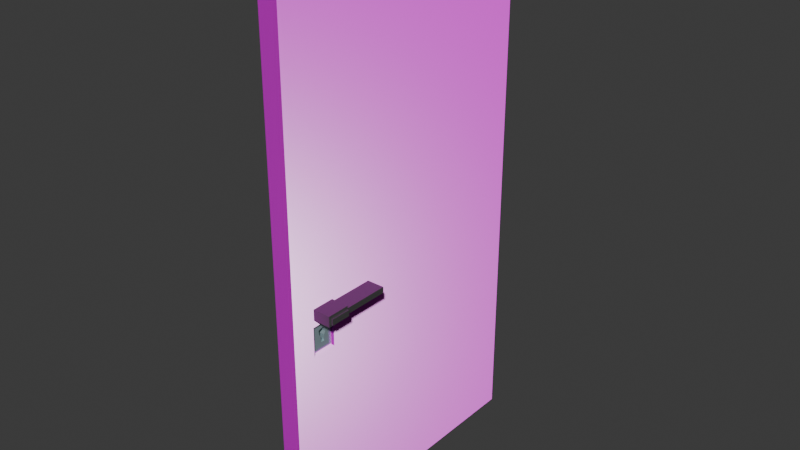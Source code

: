 # Source: storeroom_door.blend  (saved by Blender 4.3.34; exported with 4.5.12 LTS)
import bpy
from mathutils import Matrix  # noqa: F401  (used for matrix-valued properties, if any)

bpy.ops.wm.read_factory_settings(use_empty=True)
scene = bpy.context.scene
scene.name = 'Scene'

# ---- collections
col_collection = bpy.data.collections.new('Collection'); scene.collection.children.link(col_collection)

# ---- images (referenced by path relative to the original .blend; pixels are not part of the script)
import os
ASSET_DIR = os.environ.get("B2B_ASSET_DIR", "")  # directory of the original .blend (textures are referenced by path, not embedded)
HERE = os.path.dirname(os.path.abspath(__file__))  # packed textures are extracted next to this script under _unpacked/

def load_image(name, relpath, width, height, colorspace="sRGB"):
    """Load a texture the original file referenced (path relative to the .blend, or extracted next to this script)."""
    p = next((c for c in (os.path.join(HERE, relpath), os.path.join(ASSET_DIR, relpath)) if relpath and os.path.exists(c)), "")
    if p:
        img = bpy.data.images.load(p, check_existing=True)
        img.name = name
    else:  # same state as the original file: an image datablock whose file is absent (Cycles renders it pink)
        img = bpy.data.images.new(name, width, height)
        img.source = "FILE"
        img.filepath = "//" + (relpath or name)
    img.colorspace_settings.name = colorspace
    return img
img_wood026_1k_png_displacement_png = load_image('Wood026_1K-PNG_Displacement.png', 'Wood026_1K-PNG_Displacement.png', 1024, 1024, 'Non-Color')
img_wood026_1k_png_color_png = load_image('Wood026_1K-PNG_Color.png', 'Wood026_1K-PNG_Color.png', 1024, 1024, 'sRGB')
img_wood026_1k_png_roughness_png = load_image('Wood026_1K-PNG_Roughness.png', 'Wood026_1K-PNG_Roughness.png', 1024, 1024, 'Non-Color')
img_wood026_1k_png_normalgl_png = load_image('Wood026_1K-PNG_NormalGL.png', 'Wood026_1K-PNG_NormalGL.png', 1024, 1024, 'Non-Color')

# ---- materials (node trees are filled in below, after node groups)
mat_door = bpy.data.materials.new('Door')
mat_door.diffuse_color = (0.1766, 0.2214, 0.8001, 1.0)
mat_doorhandle = bpy.data.materials.new('DoorHandle')
mat_doorhandle.diffuse_color = (0.8001, 0.1268, 0.1421, 1.0)
mat_keyhole = bpy.data.materials.new('keyhole')
mat_keyhole.diffuse_color = (0.4851, 0.6514, 0.6939, 1.0)

# ---- material node trees
mat_door.use_nodes = True; mat_door.node_tree.nodes.clear()
_N = mat_door.node_tree.nodes; _L = mat_door.node_tree.links
n0 = _N.new('ShaderNodeBsdfPrincipled'); n0.name = 'Principled BSDF'; n0.location = (10, 300)
n1 = _N.new('ShaderNodeOutputMaterial'); n1.name = 'Material Output'; n1.location = (300, 300)
n2 = _N.new('ShaderNodeTexImage'); n2.name = 'Image Texture'; n2.location = (86, -600)
n2.label = 'Displacement'
n2.image = img_wood026_1k_png_displacement_png
n3 = _N.new('ShaderNodeDisplacement'); n3.name = 'Displacement'; n3.location = (110, -400)
n3.inputs[2].default_value = 1.0
n4 = _N.new('ShaderNodeTexImage'); n4.name = 'Image Texture.001'; n4.location = (86, -40)
n4.label = 'Base Color'
n4.image = img_wood026_1k_png_color_png
n5 = _N.new('ShaderNodeTexImage'); n5.name = 'Image Texture.002'; n5.location = (86, -320)
n5.label = 'Roughness'
n5.image = img_wood026_1k_png_roughness_png
n6 = _N.new('ShaderNodeTexImage'); n6.name = 'Image Texture.003'; n6.location = (86, -880)
n6.label = 'Normal'
n6.image = img_wood026_1k_png_normalgl_png
n7 = _N.new('ShaderNodeNormalMap'); n7.name = 'Normal Map'; n7.location = (-240, -340)
n8 = _N.new('ShaderNodeMapping'); n8.name = 'Mapping'; n8.location = (230, -40)
n8.inputs[3].default_value = (5.0, 5.0, 1.0)
n9 = _N.new('NodeReroute'); n9.name = 'Reroute'; n9.location = (36, -596)
n9.width = 16
n9.socket_idname = 'NodeSocketVector'
n10 = _N.new('ShaderNodeTexCoord'); n10.name = 'Texture Coordinate'; n10.location = (30, -40)
n11 = _N.new('NodeFrame'); n11.name = 'Frame'; n11.location = (-1270, 340)
n11.label = 'Mapping'
n11.width = 400
n12 = _N.new('NodeFrame'); n12.name = 'Frame.001'; n12.location = (-626, 540)
n12.label = 'Textures'
n12.width = 356
n2.parent = n12
n4.parent = n12
n5.parent = n12
n6.parent = n12
n8.parent = n11
n9.parent = n12
n10.parent = n11
_L.new(n0.outputs[0], n1.inputs[0])
_L.new(n2.outputs[0], n3.inputs[0])
_L.new(n3.outputs[0], n1.inputs[2])
_L.new(n4.outputs[0], n0.inputs[0])
_L.new(n5.outputs[0], n0.inputs[2])
_L.new(n6.outputs[0], n7.inputs[1])
_L.new(n7.outputs[0], n0.inputs[5])
_L.new(n9.outputs[0], n4.inputs[0])
_L.new(n9.outputs[0], n5.inputs[0])
_L.new(n9.outputs[0], n2.inputs[0])
_L.new(n9.outputs[0], n6.inputs[0])
_L.new(n8.outputs[0], n9.inputs[0])
_L.new(n10.outputs[2], n8.inputs[0])
n1.is_active_output = True
mat_doorhandle.use_nodes = True; mat_doorhandle.node_tree.nodes.clear()
_N = mat_doorhandle.node_tree.nodes; _L = mat_doorhandle.node_tree.links
n0 = _N.new('ShaderNodeBsdfPrincipled'); n0.name = 'Principled BSDF'; n0.location = (10, 300)
n0.inputs[0].default_value = (0.1981, 0.1981, 0.1981, 1.0)
n0.inputs[1].default_value = 0.8073
n1 = _N.new('ShaderNodeOutputMaterial'); n1.name = 'Material Output'; n1.location = (300, 300)
_L.new(n0.outputs[0], n1.inputs[0])
n1.is_active_output = True
mat_keyhole.use_nodes = True; mat_keyhole.node_tree.nodes.clear()
_N = mat_keyhole.node_tree.nodes; _L = mat_keyhole.node_tree.links
n0 = _N.new('ShaderNodeBsdfPrincipled'); n0.name = 'Principled BSDF'; n0.location = (10, 300)
n0.inputs[0].default_value = (0.4851, 0.6514, 0.6939, 1.0)
n0.inputs[1].default_value = 0.537
n0.inputs[2].default_value = 0.1296
n1 = _N.new('ShaderNodeOutputMaterial'); n1.name = 'Material Output'; n1.location = (300, 300)
_L.new(n0.outputs[0], n1.inputs[0])
n1.is_active_output = True

# ---- world
world_world = bpy.data.worlds.new('World'); scene.world = world_world
world_world.use_nodes = True; world_world.node_tree.nodes.clear()
_N = world_world.node_tree.nodes; _L = world_world.node_tree.links
n0 = _N.new('ShaderNodeOutputWorld'); n0.name = 'World Output'; n0.location = (300, 300)
n1 = _N.new('ShaderNodeBackground'); n1.name = 'Background'; n1.location = (10, 300)
n1.inputs[0].default_value = (0.05088, 0.05088, 0.05088, 1.0)
_L.new(n1.outputs[0], n0.inputs[0])
n0.is_active_output = True
world_world.color = (0.05088, 0.05088, 0.05088)
world_world.sun_shadow_jitter_overblur = 0.0

# ---- meshes
me_cube_004 = bpy.data.meshes.new('Cube.004')
me_cube_004.from_pydata([(-0.08, -1.2, -2.2), (-0.08, -1.2, 2.2), (-0.08, 1.2, -2.2), (-0.08, 1.2, 2.2), (0.08, -1.2, -2.2), (0.08, -1.2, 2.2), (0.08, 1.2, -2.2), (0.08, 1.2, 2.2), (-0.08, -1.2, -0.3518), (-0.08, 1.2, -0.3518), (0.08, 1.2, -0.3518), (0.08, -1.2, -0.3518), (-0.08, -1.2, -0.193), (-0.08, 1.2, -0.193), (0.08, 1.2, -0.193), (0.08, -1.2, -0.193), (-0.08, -1.022, -2.2), (-0.08, -1.022, 2.2), (0.08, -1.022, -2.2), (0.08, -1.022, 2.2), (0.08, -1.003, -0.316), (-0.08, -1.006, -0.3212), (0.08, -1.003, -0.2288), (-0.08, -1.006, -0.2235), (-0.08, -0.7988, 2.2), (0.08, -0.7988, -2.2), (-0.0808, -0.8154, -0.2993), (-0.0808, -0.8154, -0.2455), (-0.08, -0.7988, -2.2), (0.08, -0.7988, 2.2), (0.08072, -0.8183, -0.2962), (0.08072, -0.8183, -0.2485), (-0.08, 1.2, -0.6375), (0.08, 1.2, -0.6375), (0.08, -1.2, -0.6375), (-0.08, -1.2, -0.6375), (-0.08, -1.008, -0.6115), (0.08, -1.011, -0.6158), (0.08, -0.8106, -0.6158), (-0.08, -0.813, -0.6115), (-0.08, -1.022, -0.193), (-0.08, -1.008, -0.3778), (-0.08, -0.813, -0.3778), (-0.08, -0.7988, -0.193), (-0.2108, -0.9955, -0.2424), (-0.2108, -0.9955, -0.3024), (-0.21, -0.8154, -0.2993), (-0.21, -0.8154, -0.2455), (-0.08, -0.8154, -0.2235), (-0.08, -0.8154, -0.3212), (-0.2108, -0.8257, -0.2424), (-0.2108, -0.8257, -0.3024), (-0.0808, -0.5285, -0.2455), (-0.0808, -0.5285, -0.2993), (-0.21, -0.5285, -0.2455), (-0.21, -0.5285, -0.2993), (-0.2108, -1.006, -0.2235), (-0.2108, -1.006, -0.3212), (-0.2108, -0.8154, -0.3212), (-0.2108, -0.8154, -0.2235), (-0.2281, -0.9955, -0.2424), (-0.2281, -0.9955, -0.3024), (-0.2281, -0.8257, -0.3024), (-0.2281, -0.8257, -0.2424), (0.08, -0.8106, -0.3735), (0.08, -1.011, -0.3735), (0.08, -0.7988, -0.193), (0.08, -1.022, -0.193), (0.224, -0.8183, -0.2962), (0.2248, -0.9924, -0.2967), (0.224, -0.8183, -0.2485), (0.2248, -0.9924, -0.2481), (0.08, -0.8183, -0.2288), (0.08, -0.8183, -0.316), (0.2248, -0.8288, -0.2481), (0.2248, -0.8288, -0.2967), (0.08072, -0.4414, -0.2485), (0.08072, -0.4414, -0.2962), (0.224, -0.4414, -0.2485), (0.224, -0.4414, -0.2962), (0.2248, -0.8183, -0.316), (0.2248, -1.003, -0.316), (0.2248, -0.8183, -0.2288), (0.2248, -1.003, -0.2288), (0.2467, -0.8288, -0.2967), (0.2467, -0.9924, -0.2967), (0.2467, -0.8288, -0.2481), (0.2467, -0.9924, -0.2481), (0.08, -0.7988, -0.3518), (0.08, -1.022, -0.3518), (0.08, -1.022, -0.6375), (0.08, -0.7988, -0.6375), (0.04985, -0.817, -0.3852), (0.04985, -1.004, -0.3852), (0.04985, -1.004, -0.6041), (0.04985, -0.817, -0.6041), (0.04985, -0.8106, -0.3735), (0.04985, -1.011, -0.3735), (0.04985, -1.011, -0.6158), (0.04985, -0.8106, -0.6158), (-0.08, -1.022, -0.3518), (-0.08, -0.7988, -0.3518), (-0.08, -1.022, -0.6375), (-0.08, -0.7988, -0.6375), (-0.04723, -1.003, -0.3878), (-0.04723, -0.8184, -0.3878), (-0.04723, -1.003, -0.6015), (-0.04723, -0.8184, -0.6015), (-0.04723, -1.008, -0.3778), (-0.04723, -0.813, -0.3778), (-0.04723, -1.008, -0.6115), (-0.04723, -0.813, -0.6115), (-0.04723, -0.8965, -0.4314), (-0.04723, -0.8721, -0.4457), (-0.04723, -0.8704, -0.4748), (-0.04723, -0.8854, -0.4963), (-0.04723, -0.8856, -0.5465), (-0.04723, -0.9162, -0.5452), (-0.04723, -0.918, -0.4988), (-0.04723, -0.9329, -0.4753), (-0.04723, -0.9366, -0.4434), (0.05486, -1.003, -0.3878), (0.05486, -1.003, -0.6015), (0.05486, -0.8184, -0.3878), (0.05486, -0.8184, -0.6015), (0.05486, -0.8704, -0.4748), (0.05486, -0.8854, -0.4963), (0.05486, -0.8856, -0.5465), (0.05486, -0.9162, -0.5452), (0.05486, -0.918, -0.4988), (0.05486, -0.9329, -0.4753), (0.05486, -0.9366, -0.4434), (0.05437, -1.003, -0.3878), (0.05437, -0.8184, -0.3878), (0.05437, -0.8965, -0.4314), (0.05437, -0.8721, -0.4457), (0.05437, -0.8704, -0.4748), (0.05437, -0.9366, -0.4434)], [], [(43, 24, 3, 13), (13, 3, 7, 14), (67, 19, 5, 15), (15, 5, 1, 12), (16, 18, 4, 0), (19, 17, 1, 5), (34, 11, 8, 35), (90, 89, 11, 34), (32, 9, 10, 33), (103, 101, 9, 32), (11, 15, 12, 8), (89, 67, 15, 11), (9, 13, 14, 10), (101, 43, 13, 9), (8, 12, 40, 100), (20, 73, 80, 81), (35, 8, 100, 102), (38, 64, 96, 99), (29, 24, 17, 19), (28, 25, 18, 16), (66, 29, 19, 67), (12, 1, 17, 40), (14, 7, 29, 66), (2, 6, 25, 28), (7, 3, 24, 29), (33, 10, 88, 91), (10, 14, 66, 88), (49, 21, 57, 58), (39, 36, 110, 111), (40, 17, 24, 43), (16, 102, 103, 28), (6, 33, 91, 25), (25, 91, 90, 18), (0, 35, 102, 16), (28, 103, 32, 2), (2, 32, 33, 6), (18, 90, 34, 4), (4, 34, 35, 0), (23, 21, 100, 40), (21, 49, 101, 100), (48, 23, 40, 43), (49, 48, 43, 101), (44, 50, 63, 60), (23, 48, 59, 56), (21, 23, 56, 57), (26, 46, 55, 53), (26, 27, 48, 49), (47, 46, 58, 59), (46, 26, 49, 58), (27, 47, 59, 48), (52, 53, 55, 54), (27, 26, 53, 52), (47, 27, 52, 54), (46, 47, 54, 55), (44, 45, 57, 56), (45, 51, 58, 57), (50, 44, 56, 59), (51, 50, 59, 58), (61, 60, 63, 62), (45, 44, 60, 61), (50, 51, 62, 63), (51, 45, 61, 62), (73, 20, 89, 88), (22, 72, 66, 67), (20, 22, 67, 89), (72, 73, 88, 66), (75, 74, 86, 84), (30, 31, 76, 77), (72, 22, 83, 82), (22, 20, 81, 83), (31, 30, 73, 72), (68, 70, 82, 80), (30, 68, 80, 73), (70, 31, 72, 82), (77, 76, 78, 79), (31, 70, 78, 76), (70, 68, 79, 78), (68, 30, 77, 79), (75, 69, 81, 80), (71, 74, 82, 83), (69, 71, 83, 81), (74, 75, 80, 82), (84, 86, 87, 85), (74, 71, 87, 86), (71, 69, 85, 87), (69, 75, 84, 85), (65, 64, 88, 89), (37, 65, 89, 90), (64, 38, 91, 88), (38, 37, 90, 91), (64, 65, 97, 96), (37, 38, 99, 98), (65, 37, 98, 97), (93, 92, 96, 97), (94, 93, 97, 98), (92, 95, 99, 96), (95, 94, 98, 99), (42, 41, 100, 101), (41, 36, 102, 100), (39, 42, 101, 103), (36, 39, 103, 102), (119, 118, 129, 130), (36, 41, 108, 110), (42, 39, 111, 109), (41, 42, 109, 108), (105, 104, 108, 109), (104, 106, 110, 108), (107, 105, 109, 111), (106, 107, 111, 110), (113, 112, 134, 135), (122, 121, 131, 130, 129, 128, 127, 126, 125, 123, 124), (116, 115, 126, 127), (114, 105, 123, 125), (106, 104, 121, 122), (120, 119, 130, 131), (117, 116, 127, 128), (105, 107, 124, 123), (118, 117, 128, 129), (107, 106, 122, 124), (115, 114, 125, 126), (104, 120, 131, 121), (133, 136, 135, 134, 137, 132), (120, 104, 132, 137), (104, 105, 133, 132), (114, 113, 135, 136), (105, 114, 136, 133), (112, 120, 137, 134), (120, 104, 106, 107, 105, 114, 115, 116, 117, 118, 119), (104, 120, 112, 113, 114, 105)])
me_cube_004.polygons.foreach_set('material_index', [0, 0, 0, 0, 0, 0, 0, 0, 0, 0, 0, 0, 0, 0, 0, 1, 0, 0, 0, 0, 0, 0, 0, 0, 0, 0, 0, 1, 0, 0, 0, 0, 0, 0, 0, 0, 0, 0, 0, 0, 0, 0, 1, 1, 1, 1, 0, 0, 1, 1, 1, 0, 1, 1, 1, 1, 1, 1, 1, 1, 1, 1, 0, 0, 0, 0, 1, 0, 1, 1, 0, 0, 1, 1, 1, 1, 1, 1, 1, 1, 1, 1, 1, 1, 1, 1, 0, 0, 0, 0, 0, 0, 0, 0, 0, 0, 0, 0, 0, 0, 0, 2, 0, 0, 0, 0, 0, 0, 0, 2, 2, 2, 0, 0, 2, 2, 0, 2, 0, 2, 0, 2, 0, 0, 2, 0, 2, 2, 2])
_uv = me_cube_004.uv_layers.new(name='UVMap')
_uv.uv.foreach_set('vector', [0.07599, 0.4532, 0.07599, 0.0, 0.4545, 0.0, 0.4545, 0.4532, 0.9394, 0.4531, 0.9394, 0.0, 0.9697, 0.0, 0.9697, 0.4531, 0.8755, 0.4532, 0.8755, 0.0, 0.9091, 0.0, 0.9091, 0.4532, 0.9091, 0.4532, 0.9091, 0.0, 0.9394, 0.0, 0.9394, 0.4532, 1.0, 0.03363, 0.9697, 0.03363, 0.9697, 0.0, 1.0, 0.0, 1.0, 0.4882, 0.9697, 0.4882, 0.9697, 0.4545, 1.0, 0.4545, 0.9091, 0.5374, 0.9091, 0.4833, 0.9394, 0.4833, 0.9394, 0.5374, 0.8755, 0.5374, 0.8755, 0.4833, 0.9091, 0.4833, 0.9091, 0.5374, 0.9394, 0.5373, 0.9394, 0.4832, 0.9697, 0.4832, 0.9697, 0.5373, 0.07599, 0.5374, 0.07599, 0.4833, 0.4545, 0.4833, 0.4545, 0.5374, 0.9091, 0.4833, 0.9091, 0.4532, 0.9394, 0.4532, 0.9394, 0.4833, 0.8755, 0.4833, 0.8755, 0.4532, 0.9091, 0.4532, 0.9091, 0.4833, 0.9394, 0.4832, 0.9394, 0.4531, 0.9697, 0.4531, 0.9697, 0.4832, 0.07599, 0.4833, 0.07599, 0.4532, 0.4545, 0.4532, 0.4545, 0.4833, 0.0, 0.4833, 0.0, 0.4532, 0.03363, 0.4532, 0.03363, 0.4833, 0.2754, 0.8333, 0.2754, 0.8683, 0.2479, 0.8683, 0.2479, 0.8333, 0.0, 0.5374, 0.0, 0.4833, 0.03363, 0.4833, 0.03363, 0.5374, 0.697, 0.8792, 0.697, 0.8333, 0.7027, 0.8333, 0.7027, 0.8792, 1.0, 0.5305, 0.9697, 0.5305, 0.9697, 0.4882, 1.0, 0.4882, 1.0, 0.07599, 0.9697, 0.07599, 0.9697, 0.03363, 1.0, 0.03363, 0.8331, 0.4532, 0.8331, 0.0, 0.8755, 0.0, 0.8755, 0.4532, 0.0, 0.4532, 0.0, 0.0, 0.03363, 0.0, 0.03363, 0.4532, 0.4545, 0.4532, 0.4545, 0.0, 0.8331, 0.0, 0.8331, 0.4532, 1.0, 0.4545, 0.9697, 0.4545, 0.9697, 0.07599, 1.0, 0.07599, 1.0, 0.909, 0.9697, 0.909, 0.9697, 0.5305, 1.0, 0.5305, 0.4545, 0.5374, 0.4545, 0.4833, 0.8331, 0.4833, 0.8331, 0.5374, 0.4545, 0.4833, 0.4545, 0.4532, 0.8331, 0.4532, 0.8331, 0.4833, 0.3028, 0.8694, 0.3028, 0.8333, 0.3276, 0.8333, 0.3276, 0.8694, 0.7464, 0.8703, 0.7464, 0.8333, 0.7526, 0.8333, 0.7526, 0.8703, 0.03363, 0.4532, 0.03363, 0.0, 0.07599, 0.0, 0.07599, 0.4532, 0.03363, 0.8333, 0.03363, 0.5374, 0.07599, 0.5374, 0.07599, 0.8333, 0.4545, 0.8333, 0.4545, 0.5374, 0.8331, 0.5374, 0.8331, 0.8333, 0.8331, 0.8333, 0.8331, 0.5374, 0.8755, 0.5374, 0.8755, 0.8333, 0.0, 0.8333, 0.0, 0.5374, 0.03363, 0.5374, 0.03363, 0.8333, 0.07599, 0.8333, 0.07599, 0.5374, 0.4545, 0.5374, 0.4545, 0.8333, 0.9394, 0.8332, 0.9394, 0.5373, 0.9697, 0.5373, 0.9697, 0.8332, 0.8755, 0.8333, 0.8755, 0.5374, 0.9091, 0.5374, 0.9091, 0.8333, 0.9091, 0.8333, 0.9091, 0.5374, 0.9394, 0.5374, 0.9394, 0.8333, 0.03678, 0.459, 0.03678, 0.4775, 0.03363, 0.4833, 0.03363, 0.4532, 0.03678, 0.4775, 0.07284, 0.4775, 0.07599, 0.4833, 0.03363, 0.4833, 0.07284, 0.459, 0.03678, 0.459, 0.03363, 0.4532, 0.07599, 0.4532, 0.07284, 0.4775, 0.07284, 0.459, 0.07599, 0.4532, 0.07599, 0.4833, 0.7902, 0.8333, 0.7902, 0.8655, 0.7869, 0.8655, 0.7869, 0.8333, 0.3523, 0.8333, 0.3523, 0.8694, 0.3276, 0.8694, 0.3276, 0.8333, 0.583, 0.8581, 0.5645, 0.8581, 0.5645, 0.8333, 0.583, 0.8333, 0.199, 0.8333, 0.2235, 0.8333, 0.2235, 0.8877, 0.199, 0.8877, 0.5974, 0.8335, 0.5872, 0.8335, 0.583, 0.8333, 0.6015, 0.8333, 0.5872, 0.858, 0.5974, 0.858, 0.6015, 0.8581, 0.583, 0.8581, 0.5974, 0.858, 0.5974, 0.8335, 0.6015, 0.8333, 0.6015, 0.8581, 0.5872, 0.8335, 0.5872, 0.858, 0.583, 0.8581, 0.583, 0.8333, 0.7084, 0.8333, 0.7186, 0.8333, 0.7186, 0.8578, 0.7084, 0.8578, 0.5351, 0.8333, 0.5453, 0.8333, 0.5453, 0.8877, 0.5351, 0.8877, 0.2235, 0.8333, 0.2479, 0.8333, 0.2479, 0.8877, 0.2235, 0.8877, 0.5351, 0.8877, 0.5249, 0.8877, 0.5249, 0.8333, 0.5351, 0.8333, 0.4445, 0.8353, 0.4331, 0.8353, 0.4296, 0.8333, 0.4481, 0.8333, 0.4331, 0.8353, 0.4331, 0.8674, 0.4296, 0.8694, 0.4296, 0.8333, 0.4445, 0.8674, 0.4445, 0.8353, 0.4481, 0.8333, 0.4481, 0.8694, 0.4331, 0.8674, 0.4445, 0.8674, 0.4481, 0.8694, 0.4296, 0.8694, 0.6539, 0.8333, 0.6652, 0.8333, 0.6652, 0.8655, 0.6539, 0.8655, 0.7985, 0.8447, 0.7985, 0.8333, 0.8018, 0.8333, 0.8018, 0.8447, 0.805, 0.8333, 0.805, 0.8447, 0.8018, 0.8447, 0.8018, 0.8333, 0.7837, 0.8655, 0.7837, 0.8333, 0.7869, 0.8333, 0.7869, 0.8655, 0.8368, 0.4765, 0.8718, 0.4765, 0.8755, 0.4833, 0.8331, 0.4833, 0.8718, 0.46, 0.8368, 0.46, 0.8331, 0.4532, 0.8755, 0.4532, 0.8718, 0.4765, 0.8718, 0.46, 0.8755, 0.4532, 0.8755, 0.4833, 0.8368, 0.46, 0.8368, 0.4765, 0.8331, 0.4833, 0.8331, 0.4532, 0.7943, 0.8425, 0.7943, 0.8333, 0.7985, 0.8333, 0.7985, 0.8425, 0.4726, 0.9047, 0.4636, 0.9047, 0.4636, 0.8333, 0.4726, 0.8333, 0.2754, 0.8683, 0.2754, 0.8333, 0.3028, 0.8333, 0.3028, 0.8683, 0.6015, 0.8333, 0.618, 0.8333, 0.618, 0.8607, 0.6015, 0.8607, 0.6218, 0.8606, 0.6308, 0.8606, 0.6345, 0.8607, 0.618, 0.8607, 0.6308, 0.8335, 0.6218, 0.8335, 0.618, 0.8333, 0.6345, 0.8333, 0.6308, 0.8606, 0.6308, 0.8335, 0.6345, 0.8333, 0.6345, 0.8607, 0.6218, 0.8335, 0.6218, 0.8606, 0.618, 0.8607, 0.618, 0.8333, 0.7277, 0.8605, 0.7186, 0.8605, 0.7186, 0.8333, 0.7277, 0.8333, 0.02714, 0.8333, 0.05429, 0.8333, 0.05429, 0.9047, 0.02714, 0.9047, 0.4545, 0.8333, 0.4636, 0.8333, 0.4636, 0.9047, 0.4545, 0.9047, 0.0, 0.8333, 0.02714, 0.8333, 0.02714, 0.9047, 0.0, 0.9047, 0.5048, 0.8663, 0.5048, 0.8353, 0.5085, 0.8333, 0.5085, 0.8683, 0.4956, 0.8353, 0.4956, 0.8663, 0.492, 0.8683, 0.492, 0.8333, 0.5048, 0.8353, 0.4956, 0.8353, 0.492, 0.8333, 0.5085, 0.8333, 0.4956, 0.8663, 0.5048, 0.8663, 0.5085, 0.8683, 0.492, 0.8683, 0.6908, 0.8643, 0.6816, 0.8643, 0.6816, 0.8333, 0.6908, 0.8333, 0.7682, 0.8643, 0.7682, 0.8333, 0.7724, 0.8333, 0.7724, 0.8643, 0.7943, 0.8333, 0.7943, 0.8425, 0.7902, 0.8425, 0.7902, 0.8333, 0.7682, 0.8333, 0.7682, 0.8643, 0.7641, 0.8643, 0.7641, 0.8333, 0.8732, 0.4874, 0.8353, 0.4874, 0.8331, 0.4833, 0.8755, 0.4833, 0.8732, 0.5333, 0.8732, 0.4874, 0.8755, 0.4833, 0.8755, 0.5374, 0.8353, 0.4874, 0.8353, 0.5333, 0.8331, 0.5374, 0.8331, 0.4833, 0.8353, 0.5333, 0.8732, 0.5333, 0.8755, 0.5374, 0.8331, 0.5374, 0.7526, 0.8712, 0.7526, 0.8333, 0.7583, 0.8333, 0.7583, 0.8712, 0.7641, 0.8333, 0.7641, 0.8712, 0.7583, 0.8712, 0.7583, 0.8333, 0.7084, 0.8333, 0.7084, 0.8792, 0.7027, 0.8792, 0.7027, 0.8333, 0.09096, 0.8355, 0.05549, 0.8355, 0.05429, 0.8333, 0.09216, 0.8333, 0.09096, 0.877, 0.09096, 0.8355, 0.09216, 0.8333, 0.09216, 0.8792, 0.05549, 0.8355, 0.05549, 0.877, 0.05429, 0.8792, 0.05429, 0.8333, 0.05549, 0.877, 0.09096, 0.877, 0.09216, 0.8792, 0.05429, 0.8792, 0.0733, 0.4882, 0.03632, 0.4882, 0.03363, 0.4833, 0.07599, 0.4833, 0.03632, 0.4882, 0.03632, 0.5325, 0.03363, 0.5374, 0.03363, 0.4833, 0.0733, 0.5325, 0.0733, 0.4882, 0.07599, 0.4833, 0.07599, 0.5374, 0.03632, 0.5325, 0.0733, 0.5325, 0.07599, 0.5374, 0.03363, 0.5374, 0.6406, 0.8333, 0.6451, 0.8333, 0.6451, 0.8527, 0.6406, 0.8527, 0.6908, 0.8776, 0.6908, 0.8333, 0.697, 0.8333, 0.697, 0.8776, 0.4543, 0.8333, 0.4543, 0.8776, 0.4481, 0.8776, 0.4481, 0.8333, 0.7464, 0.8333, 0.7464, 0.8703, 0.7402, 0.8703, 0.7402, 0.8333, 0.1281, 0.8352, 0.09319, 0.8352, 0.09216, 0.8333, 0.1291, 0.8333, 0.09319, 0.8352, 0.09319, 0.8757, 0.09216, 0.8776, 0.09216, 0.8333, 0.1281, 0.8757, 0.1281, 0.8352, 0.1291, 0.8333, 0.1291, 0.8776, 0.09319, 0.8757, 0.1281, 0.8757, 0.1291, 0.8776, 0.09216, 0.8776, 0.5453, 0.8583, 0.5453, 0.8536, 0.5645, 0.8536, 0.5645, 0.8583, 0.1291, 0.8738, 0.1291, 0.8333, 0.1417, 0.8439, 0.1424, 0.8499, 0.1452, 0.8544, 0.1455, 0.8632, 0.1513, 0.8634, 0.1514, 0.8539, 0.1542, 0.8498, 0.1641, 0.8333, 0.1641, 0.8738, 0.4726, 0.8637, 0.4726, 0.8541, 0.492, 0.8541, 0.492, 0.8637, 0.4726, 0.85, 0.4726, 0.8333, 0.492, 0.8333, 0.492, 0.85, 0.3717, 0.8738, 0.3717, 0.8333, 0.391, 0.8333, 0.391, 0.8738, 0.6345, 0.8333, 0.6406, 0.8333, 0.6406, 0.8527, 0.6345, 0.8527, 0.7724, 0.8333, 0.7782, 0.8333, 0.7782, 0.8527, 0.7724, 0.8527, 0.3717, 0.8333, 0.3717, 0.8738, 0.3523, 0.8738, 0.3523, 0.8333, 0.6451, 0.8333, 0.6539, 0.8333, 0.6539, 0.8527, 0.6451, 0.8527, 0.391, 0.8682, 0.391, 0.8333, 0.4103, 0.8333, 0.4103, 0.8682, 0.4726, 0.8541, 0.4726, 0.85, 0.492, 0.85, 0.492, 0.8541, 0.7277, 0.8333, 0.7402, 0.8333, 0.7402, 0.8527, 0.7277, 0.8527, 0.5085, 0.8333, 0.5249, 0.8432, 0.5194, 0.8435, 0.5167, 0.8481, 0.519, 0.8557, 0.5085, 0.8683, 0.5453, 0.846, 0.5453, 0.8333, 0.5645, 0.8333, 0.5645, 0.846, 0.4296, 0.8333, 0.4296, 0.8683, 0.4103, 0.8683, 0.4103, 0.8333, 0.7837, 0.8526, 0.7782, 0.8526, 0.7782, 0.8333, 0.7837, 0.8333, 0.6652, 0.8333, 0.6816, 0.8333, 0.6816, 0.8526, 0.6652, 0.8526, 0.5453, 0.8536, 0.5453, 0.846, 0.5645, 0.846, 0.5645, 0.8536, 0.1865, 0.8439, 0.199, 0.8333, 0.199, 0.8738, 0.1641, 0.8738, 0.1641, 0.8333, 0.1739, 0.8498, 0.1768, 0.8539, 0.1768, 0.8634, 0.1826, 0.8632, 0.1829, 0.8544, 0.1857, 0.8499, 0.199, 0.8333, 0.1865, 0.8439, 0.1788, 0.8416, 0.1742, 0.8443, 0.1739, 0.8498, 0.1641, 0.8333])
me_cube_004.materials.append(mat_door)
me_cube_004.materials.append(mat_doorhandle)
me_cube_004.materials.append(mat_keyhole)
me_cube_004.update()

# ---- objects
ob_storeroom_door_rigid = bpy.data.objects.new('storeroom_door-rigid', me_cube_004)

# ---- transforms, parenting, visibility, modifiers, constraints
ob_storeroom_door_rigid.location = (0.0, 0.0, 0.0)

# ---- collection membership
col_collection.objects.link(ob_storeroom_door_rigid)

# ---- scene / render settings (as saved in the file)
scene.frame_start = 1; scene.frame_end = 250; scene.frame_set(1)
scene.render.engine = 'BLENDER_EEVEE_NEXT'
bpy.context.view_layer.update()

# ---- added for rendering (the .blend has no active camera and no usable light): camera, sun
cam_auto = bpy.data.cameras.new('AutoCamera')
cam_auto.lens = 50.0
cam_auto.sensor_width = 36.0
cam_auto.clip_end = 1000.0
ob_auto_camera = bpy.data.objects.new('AutoCamera', cam_auto)
scene.collection.objects.link(ob_auto_camera)
ob_auto_camera.location = (4.66727, -5.58956, 3.72637)
ob_auto_camera.rotation_euler = (1.09748, -7.21219e-08, 0.694738)
scene.camera = ob_auto_camera
light_auto_sun = bpy.data.lights.new('AutoSun', 'SUN')
light_auto_sun.energy = 3.0
light_auto_sun.angle = 0.0523599
ob_auto_sun = bpy.data.objects.new('AutoSun', light_auto_sun)
scene.collection.objects.link(ob_auto_sun)
ob_auto_sun.rotation_euler = (0.872665, 0.174533, 0.523599)
bpy.context.view_layer.update()
